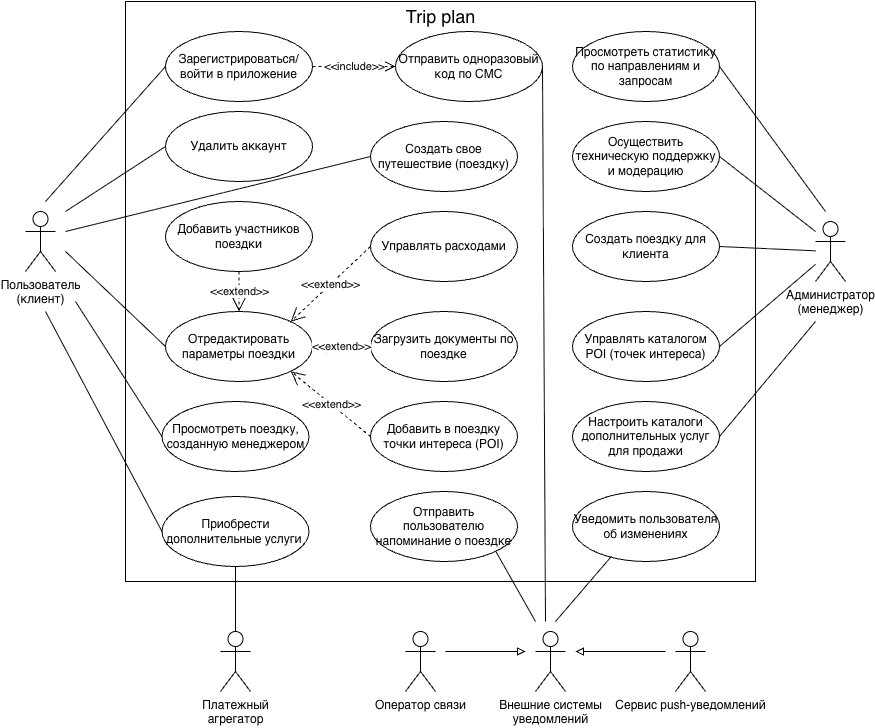

The diagram above was exported from draw.io. Its source (the exported page's mxGraphModel, read from the mxfile embedded in the PNG):
<mxGraphModel dx="1216" dy="783" grid="1" gridSize="10" guides="1" tooltips="1" connect="1" arrows="1" fold="1" page="1" pageScale="1" pageWidth="1654" pageHeight="1169" math="0" shadow="0">
  <root>
    <mxCell id="0" />
    <mxCell id="1" parent="0" />
    <mxCell id="KGgb6bUP37UNnT6PsyB_-1" parent="1" style="shape=umlActor;verticalLabelPosition=bottom;verticalAlign=top;html=1;" value="Пользователь&lt;br&gt;(клиент)" vertex="1">
      <mxGeometry height="60" width="30" x="140" y="220" as="geometry" />
    </mxCell>
    <mxCell id="KGgb6bUP37UNnT6PsyB_-2" parent="1" style="shape=umlActor;verticalLabelPosition=bottom;verticalAlign=top;html=1;" value="Администратор&lt;br&gt;(менеджер)" vertex="1">
      <mxGeometry height="60" width="30" x="930" y="230" as="geometry" />
    </mxCell>
    <mxCell id="KGgb6bUP37UNnT6PsyB_-12" parent="1" style="swimlane;startSize=0;fontColor=light-dark(#ffffff, #ededed);fontSize=1;" value="&lt;meta charset=&quot;utf-8&quot;&gt;&lt;b style=&quot;font-weight:normal;&quot; id=&quot;docs-internal-guid-3fabddf4-7fff-29ad-3831-38c28b146d61&quot;&gt;&lt;span style=&quot;font-size:12pt;font-family:'Times New Roman',serif;color:#000000;background-color:transparent;font-weight:400;font-style:normal;font-variant:normal;text-decoration:none;vertical-align:baseline;white-space:pre;white-space:pre-wrap;&quot;&gt;UC-05-AD&lt;/span&gt;&lt;/b&gt;" vertex="1">
      <mxGeometry height="580" width="630" x="240" y="10" as="geometry">
        <mxRectangle height="30" width="50" x="360" y="50" as="alternateBounds" />
      </mxGeometry>
    </mxCell>
    <mxCell id="KGgb6bUP37UNnT6PsyB_-26" parent="KGgb6bUP37UNnT6PsyB_-12" style="ellipse;whiteSpace=wrap;html=1;" value="Настроить каталоги дополнительных услуг для продажи" vertex="1">
      <mxGeometry height="70" width="147" x="447" y="400" as="geometry" />
    </mxCell>
    <mxCell id="KGgb6bUP37UNnT6PsyB_-18" parent="KGgb6bUP37UNnT6PsyB_-12" style="ellipse;whiteSpace=wrap;html=1;" value="Управлять каталогом POI (точек интереса)" vertex="1">
      <mxGeometry height="70" width="147" x="447" y="310" as="geometry" />
    </mxCell>
    <mxCell id="KGgb6bUP37UNnT6PsyB_-25" parent="KGgb6bUP37UNnT6PsyB_-12" style="ellipse;whiteSpace=wrap;html=1;" value="Просмотреть статистику по направлениям и запросам" vertex="1">
      <mxGeometry height="70" width="147" x="447" y="30" as="geometry" />
    </mxCell>
    <mxCell id="KGgb6bUP37UNnT6PsyB_-23" parent="KGgb6bUP37UNnT6PsyB_-12" style="ellipse;whiteSpace=wrap;html=1;" value="Просмотреть поездку, созданную менеджером" vertex="1">
      <mxGeometry height="70" width="147" x="36.5" y="400" as="geometry" />
    </mxCell>
    <mxCell id="KGgb6bUP37UNnT6PsyB_-21" parent="KGgb6bUP37UNnT6PsyB_-12" style="ellipse;whiteSpace=wrap;html=1;" value="Добавить в поездку точки интереса (POI)" vertex="1">
      <mxGeometry height="70" width="147" x="245" y="400" as="geometry" />
    </mxCell>
    <mxCell id="KGgb6bUP37UNnT6PsyB_-19" parent="KGgb6bUP37UNnT6PsyB_-12" style="ellipse;whiteSpace=wrap;html=1;" value="Отредактировать параметры поездки" vertex="1">
      <mxGeometry height="70" width="147" x="40" y="310" as="geometry" />
    </mxCell>
    <mxCell id="KGgb6bUP37UNnT6PsyB_-17" parent="KGgb6bUP37UNnT6PsyB_-12" style="ellipse;whiteSpace=wrap;html=1;" value="Зарегистрироваться/войти в приложение" vertex="1">
      <mxGeometry height="70" width="147" x="40" y="30" as="geometry" />
    </mxCell>
    <mxCell id="KGgb6bUP37UNnT6PsyB_-24" parent="KGgb6bUP37UNnT6PsyB_-12" style="ellipse;whiteSpace=wrap;html=1;" value="Управлять расходами" vertex="1">
      <mxGeometry height="70" width="147" x="245" y="210" as="geometry" />
    </mxCell>
    <mxCell id="KGgb6bUP37UNnT6PsyB_-22" parent="KGgb6bUP37UNnT6PsyB_-12" style="ellipse;whiteSpace=wrap;html=1;" value="Приобрести дополнительные услуги&amp;nbsp;" vertex="1">
      <mxGeometry height="70" width="147" x="36.5" y="495" as="geometry" />
    </mxCell>
    <mxCell id="KGgb6bUP37UNnT6PsyB_-3" parent="KGgb6bUP37UNnT6PsyB_-12" style="ellipse;whiteSpace=wrap;html=1;" value="Создать свое путешествие (поездку)" vertex="1">
      <mxGeometry height="70" width="147" x="245" y="120" as="geometry" />
    </mxCell>
    <mxCell id="KGgb6bUP37UNnT6PsyB_-55" parent="KGgb6bUP37UNnT6PsyB_-12" style="ellipse;whiteSpace=wrap;html=1;" value="Загрузить документы по поездке" vertex="1">
      <mxGeometry height="70" width="147" x="245" y="310" as="geometry" />
    </mxCell>
    <mxCell id="KGgb6bUP37UNnT6PsyB_-4" parent="KGgb6bUP37UNnT6PsyB_-12" style="ellipse;whiteSpace=wrap;html=1;" value="Осуществить техническую поддержку и модерацию" vertex="1">
      <mxGeometry height="70" width="147" x="447" y="120" as="geometry" />
    </mxCell>
    <mxCell id="D-ceD9edWWf2j6IzF-RS-5" parent="KGgb6bUP37UNnT6PsyB_-12" style="ellipse;whiteSpace=wrap;html=1;" value="Создать поездку для клиента" vertex="1">
      <mxGeometry height="70" width="147" x="447" y="210" as="geometry" />
    </mxCell>
    <mxCell id="-AnC5V6gwC1qP2XOjybi-3" parent="KGgb6bUP37UNnT6PsyB_-12" style="ellipse;whiteSpace=wrap;html=1;" value="Добавить участников поездки" vertex="1">
      <mxGeometry height="70" width="147" x="40" y="200" as="geometry" />
    </mxCell>
    <mxCell id="KGgb6bUP37UNnT6PsyB_-6" parent="KGgb6bUP37UNnT6PsyB_-12" style="text;html=1;whiteSpace=wrap;strokeColor=none;fillColor=none;align=center;verticalAlign=middle;rounded=0;" value="&lt;font style=&quot;font-size: 18px;&quot;&gt;Trip plan&lt;/font&gt;" vertex="1">
      <mxGeometry height="30" width="115" x="257.5" as="geometry" />
    </mxCell>
    <mxCell id="UA4OYaeE1UbxNGY2apFG-11" parent="KGgb6bUP37UNnT6PsyB_-12" style="ellipse;whiteSpace=wrap;html=1;" value="Уведомить пользователя об изменениях" vertex="1">
      <mxGeometry height="70" width="147" x="447" y="490" as="geometry" />
    </mxCell>
    <mxCell id="UA4OYaeE1UbxNGY2apFG-12" parent="KGgb6bUP37UNnT6PsyB_-12" style="ellipse;whiteSpace=wrap;html=1;" value="Отправить пользователю напоминание о поездке" vertex="1">
      <mxGeometry height="70" width="147" x="245" y="490" as="geometry" />
    </mxCell>
    <mxCell id="UA4OYaeE1UbxNGY2apFG-28" edge="1" parent="KGgb6bUP37UNnT6PsyB_-12" source="-AnC5V6gwC1qP2XOjybi-3" style="endArrow=open;endSize=12;dashed=1;html=1;rounded=0;exitX=0.5;exitY=1;exitDx=0;exitDy=0;entryX=0.5;entryY=0;entryDx=0;entryDy=0;" target="KGgb6bUP37UNnT6PsyB_-19" value="&amp;lt;&amp;lt;extend&amp;gt;&amp;gt;">
      <mxGeometry relative="1" width="160" as="geometry">
        <mxPoint x="311" y="145" as="sourcePoint" />
        <mxPoint x="210" y="130" as="targetPoint" />
      </mxGeometry>
    </mxCell>
    <mxCell id="UA4OYaeE1UbxNGY2apFG-29" edge="1" parent="KGgb6bUP37UNnT6PsyB_-12" source="KGgb6bUP37UNnT6PsyB_-24" style="endArrow=open;endSize=12;dashed=1;html=1;rounded=0;exitX=0;exitY=0.5;exitDx=0;exitDy=0;entryX=1;entryY=0;entryDx=0;entryDy=0;" target="KGgb6bUP37UNnT6PsyB_-19" value="&amp;lt;&amp;lt;extend&amp;gt;&amp;gt;">
      <mxGeometry relative="1" width="160" as="geometry">
        <mxPoint x="180" y="210" as="sourcePoint" />
        <mxPoint x="180" y="250" as="targetPoint" />
      </mxGeometry>
    </mxCell>
    <mxCell id="UA4OYaeE1UbxNGY2apFG-30" edge="1" parent="KGgb6bUP37UNnT6PsyB_-12" source="KGgb6bUP37UNnT6PsyB_-55" style="endArrow=open;endSize=12;dashed=1;html=1;rounded=0;exitX=0;exitY=0.5;exitDx=0;exitDy=0;entryX=1;entryY=0.5;entryDx=0;entryDy=0;" target="KGgb6bUP37UNnT6PsyB_-19" value="&amp;lt;&amp;lt;extend&amp;gt;&amp;gt;">
      <mxGeometry relative="1" width="160" as="geometry">
        <mxPoint x="190" y="230" as="sourcePoint" />
        <mxPoint x="190" y="270" as="targetPoint" />
      </mxGeometry>
    </mxCell>
    <mxCell id="UA4OYaeE1UbxNGY2apFG-31" edge="1" parent="KGgb6bUP37UNnT6PsyB_-12" source="KGgb6bUP37UNnT6PsyB_-21" style="endArrow=open;endSize=12;dashed=1;html=1;rounded=0;exitX=0;exitY=0.5;exitDx=0;exitDy=0;entryX=1;entryY=1;entryDx=0;entryDy=0;" target="KGgb6bUP37UNnT6PsyB_-19" value="&amp;lt;&amp;lt;extend&amp;gt;&amp;gt;">
      <mxGeometry relative="1" width="160" as="geometry">
        <mxPoint x="190" y="300" as="sourcePoint" />
        <mxPoint x="190" y="340" as="targetPoint" />
      </mxGeometry>
    </mxCell>
    <mxCell id="6SrWM4eQ7Rs0MOIbIZxW-1" parent="KGgb6bUP37UNnT6PsyB_-12" style="ellipse;whiteSpace=wrap;html=1;" value="Удалить аккаунт" vertex="1">
      <mxGeometry height="70" width="147" x="40" y="110" as="geometry" />
    </mxCell>
    <mxCell id="n8F7TWwQZoJatHaN0bk6-1" parent="KGgb6bUP37UNnT6PsyB_-12" style="ellipse;whiteSpace=wrap;html=1;" value="Отправить одноразовый код по СМС" vertex="1">
      <mxGeometry height="70" width="147" x="270" y="30" as="geometry" />
    </mxCell>
    <mxCell id="n8F7TWwQZoJatHaN0bk6-2" edge="1" parent="KGgb6bUP37UNnT6PsyB_-12" source="KGgb6bUP37UNnT6PsyB_-17" style="endArrow=open;endSize=12;dashed=1;html=1;rounded=0;exitX=1;exitY=0.5;exitDx=0;exitDy=0;entryX=0;entryY=0.5;entryDx=0;entryDy=0;" target="n8F7TWwQZoJatHaN0bk6-1" value="&amp;lt;&amp;lt;include&amp;gt;&amp;gt;">
      <mxGeometry relative="1" width="160" as="geometry">
        <mxPoint x="898" y="230" as="sourcePoint" />
        <mxPoint x="840" y="330" as="targetPoint" />
      </mxGeometry>
    </mxCell>
    <mxCell id="KGgb6bUP37UNnT6PsyB_-13" parent="1" style="shape=umlActor;verticalLabelPosition=bottom;verticalAlign=top;html=1;" value="Платежный&lt;br&gt;агрегатор" vertex="1">
      <mxGeometry height="60" width="30" x="335" y="640" as="geometry" />
    </mxCell>
    <mxCell id="KGgb6bUP37UNnT6PsyB_-14" parent="1" style="shape=umlActor;verticalLabelPosition=bottom;verticalAlign=top;html=1;" value="Оператор связи" vertex="1">
      <mxGeometry height="60" width="30" x="520" y="640" as="geometry" />
    </mxCell>
    <mxCell id="KGgb6bUP37UNnT6PsyB_-15" parent="1" style="shape=umlActor;verticalLabelPosition=bottom;verticalAlign=top;html=1;" value="Сервис push-уведомлений" vertex="1">
      <mxGeometry height="60" width="30" x="790" y="640" as="geometry" />
    </mxCell>
    <mxCell id="KGgb6bUP37UNnT6PsyB_-48" parent="1" style="shape=umlActor;verticalLabelPosition=bottom;verticalAlign=top;html=1;" value="Внешние системы &lt;br&gt;уведомлений" vertex="1">
      <mxGeometry height="60" width="30" x="650" y="640" as="geometry" />
    </mxCell>
    <mxCell id="KGgb6bUP37UNnT6PsyB_-50" edge="1" parent="1" style="endArrow=block;html=1;rounded=0;endFill=0;" value="">
      <mxGeometry height="50" relative="1" width="50" as="geometry">
        <Array as="points">
          <mxPoint x="600" y="660" />
        </Array>
        <mxPoint x="560" y="660" as="sourcePoint" />
        <mxPoint x="640" y="660" as="targetPoint" />
      </mxGeometry>
    </mxCell>
    <mxCell id="UA4OYaeE1UbxNGY2apFG-8" edge="1" parent="1" style="endArrow=block;html=1;rounded=0;endFill=0;" value="">
      <mxGeometry height="50" relative="1" width="50" as="geometry">
        <Array as="points">
          <mxPoint x="755" y="660" />
        </Array>
        <mxPoint x="780" y="660" as="sourcePoint" />
        <mxPoint x="690" y="660" as="targetPoint" />
      </mxGeometry>
    </mxCell>
    <mxCell id="UA4OYaeE1UbxNGY2apFG-13" edge="1" parent="1" style="endArrow=none;html=1;rounded=0;entryX=0;entryY=0.5;entryDx=0;entryDy=0;" target="KGgb6bUP37UNnT6PsyB_-17" value="">
      <mxGeometry height="50" relative="1" width="50" as="geometry">
        <mxPoint x="160" y="210" as="sourcePoint" />
        <mxPoint x="670" y="290" as="targetPoint" />
      </mxGeometry>
    </mxCell>
    <mxCell id="UA4OYaeE1UbxNGY2apFG-14" edge="1" parent="1" style="endArrow=none;html=1;rounded=0;entryX=0;entryY=0.5;entryDx=0;entryDy=0;" target="KGgb6bUP37UNnT6PsyB_-3" value="">
      <mxGeometry height="50" relative="1" width="50" as="geometry">
        <mxPoint x="180" y="240" as="sourcePoint" />
        <mxPoint x="670" y="290" as="targetPoint" />
      </mxGeometry>
    </mxCell>
    <mxCell id="UA4OYaeE1UbxNGY2apFG-15" edge="1" parent="1" style="endArrow=none;html=1;rounded=0;entryX=0;entryY=0.5;entryDx=0;entryDy=0;" target="KGgb6bUP37UNnT6PsyB_-23" value="">
      <mxGeometry height="50" relative="1" width="50" as="geometry">
        <mxPoint x="190" y="310" as="sourcePoint" />
        <mxPoint x="670" y="290" as="targetPoint" />
      </mxGeometry>
    </mxCell>
    <mxCell id="UA4OYaeE1UbxNGY2apFG-18" edge="1" parent="1" style="endArrow=none;html=1;rounded=0;entryX=0;entryY=0.5;entryDx=0;entryDy=0;" target="KGgb6bUP37UNnT6PsyB_-22" value="">
      <mxGeometry height="50" relative="1" width="50" as="geometry">
        <mxPoint x="160" y="320" as="sourcePoint" />
        <mxPoint x="670" y="350" as="targetPoint" />
      </mxGeometry>
    </mxCell>
    <mxCell id="UA4OYaeE1UbxNGY2apFG-19" edge="1" parent="1" source="KGgb6bUP37UNnT6PsyB_-13" style="endArrow=none;html=1;rounded=0;entryX=0.5;entryY=1;entryDx=0;entryDy=0;exitX=0.5;exitY=0;exitDx=0;exitDy=0;exitPerimeter=0;" target="KGgb6bUP37UNnT6PsyB_-22" value="">
      <mxGeometry height="50" relative="1" width="50" as="geometry">
        <mxPoint x="620" y="600" as="sourcePoint" />
        <mxPoint x="670" y="550" as="targetPoint" />
      </mxGeometry>
    </mxCell>
    <mxCell id="UA4OYaeE1UbxNGY2apFG-20" edge="1" parent="1" style="endArrow=none;html=1;rounded=0;entryX=0.264;entryY=0.929;entryDx=0;entryDy=0;entryPerimeter=0;" target="UA4OYaeE1UbxNGY2apFG-11" value="">
      <mxGeometry height="50" relative="1" width="50" as="geometry">
        <mxPoint x="670" y="630" as="sourcePoint" />
        <mxPoint x="670" y="550" as="targetPoint" />
      </mxGeometry>
    </mxCell>
    <mxCell id="UA4OYaeE1UbxNGY2apFG-21" edge="1" parent="1" style="endArrow=none;html=1;rounded=0;entryX=1;entryY=1;entryDx=0;entryDy=0;" target="UA4OYaeE1UbxNGY2apFG-12" value="">
      <mxGeometry height="50" relative="1" width="50" as="geometry">
        <mxPoint x="650" y="630" as="sourcePoint" />
        <mxPoint x="670" y="550" as="targetPoint" />
      </mxGeometry>
    </mxCell>
    <mxCell id="UA4OYaeE1UbxNGY2apFG-22" edge="1" parent="1" style="endArrow=none;html=1;rounded=0;entryX=1;entryY=0.5;entryDx=0;entryDy=0;" target="KGgb6bUP37UNnT6PsyB_-25" value="">
      <mxGeometry height="50" relative="1" width="50" as="geometry">
        <mxPoint x="940" y="220" as="sourcePoint" />
        <mxPoint x="670" y="350" as="targetPoint" />
      </mxGeometry>
    </mxCell>
    <mxCell id="UA4OYaeE1UbxNGY2apFG-23" edge="1" parent="1" style="endArrow=none;html=1;rounded=0;entryX=1;entryY=0.5;entryDx=0;entryDy=0;" target="KGgb6bUP37UNnT6PsyB_-4" value="">
      <mxGeometry height="50" relative="1" width="50" as="geometry">
        <mxPoint x="930" y="240" as="sourcePoint" />
        <mxPoint x="670" y="350" as="targetPoint" />
      </mxGeometry>
    </mxCell>
    <mxCell id="UA4OYaeE1UbxNGY2apFG-24" edge="1" parent="1" source="KGgb6bUP37UNnT6PsyB_-2" style="endArrow=none;html=1;rounded=0;entryX=1;entryY=0.5;entryDx=0;entryDy=0;" target="D-ceD9edWWf2j6IzF-RS-5" value="">
      <mxGeometry height="50" relative="1" width="50" as="geometry">
        <mxPoint x="620" y="400" as="sourcePoint" />
        <mxPoint x="670" y="350" as="targetPoint" />
      </mxGeometry>
    </mxCell>
    <mxCell id="UA4OYaeE1UbxNGY2apFG-25" edge="1" parent="1" source="KGgb6bUP37UNnT6PsyB_-2" style="endArrow=none;html=1;rounded=0;entryX=1;entryY=0.5;entryDx=0;entryDy=0;" target="KGgb6bUP37UNnT6PsyB_-18" value="">
      <mxGeometry height="50" relative="1" width="50" as="geometry">
        <mxPoint x="620" y="400" as="sourcePoint" />
        <mxPoint x="670" y="350" as="targetPoint" />
      </mxGeometry>
    </mxCell>
    <mxCell id="UA4OYaeE1UbxNGY2apFG-26" edge="1" parent="1" style="endArrow=none;html=1;rounded=0;entryX=1;entryY=0.5;entryDx=0;entryDy=0;" target="KGgb6bUP37UNnT6PsyB_-26" value="">
      <mxGeometry height="50" relative="1" width="50" as="geometry">
        <mxPoint x="930" y="330" as="sourcePoint" />
        <mxPoint x="670" y="350" as="targetPoint" />
      </mxGeometry>
    </mxCell>
    <mxCell id="UA4OYaeE1UbxNGY2apFG-32" edge="1" parent="1" source="KGgb6bUP37UNnT6PsyB_-19" style="endArrow=none;html=1;rounded=0;exitX=0;exitY=0.5;exitDx=0;exitDy=0;" value="">
      <mxGeometry height="50" relative="1" width="50" as="geometry">
        <mxPoint x="280" y="390" as="sourcePoint" />
        <mxPoint x="180" y="260" as="targetPoint" />
      </mxGeometry>
    </mxCell>
    <mxCell id="6SrWM4eQ7Rs0MOIbIZxW-2" edge="1" parent="1" style="endArrow=none;html=1;rounded=0;entryX=0;entryY=0.5;entryDx=0;entryDy=0;" target="6SrWM4eQ7Rs0MOIbIZxW-1" value="">
      <mxGeometry height="50" relative="1" width="50" as="geometry">
        <mxPoint x="180" y="220" as="sourcePoint" />
        <mxPoint x="650" y="270" as="targetPoint" />
      </mxGeometry>
    </mxCell>
    <mxCell id="n8F7TWwQZoJatHaN0bk6-3" edge="1" parent="1" style="endArrow=none;html=1;rounded=0;entryX=1;entryY=0.5;entryDx=0;entryDy=0;" target="n8F7TWwQZoJatHaN0bk6-1" value="">
      <mxGeometry height="50" relative="1" width="50" as="geometry">
        <mxPoint x="660" y="630" as="sourcePoint" />
        <mxPoint x="1227" y="760" as="targetPoint" />
      </mxGeometry>
    </mxCell>
  </root>
</mxGraphModel>